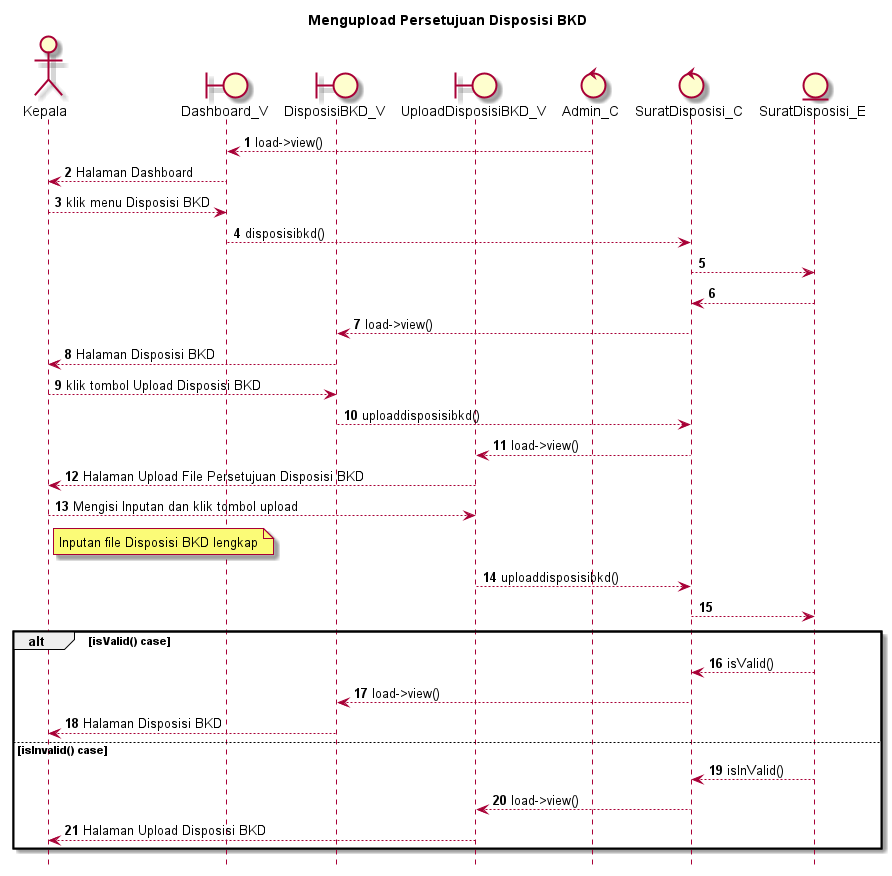

The diagram above was rendered by PlantUML. Its source (embedded in the PNG):
@startuml

autonumber
hide footbox
title Mengupload Persetujuan Disposisi BKD

Actor Kepala
boundary Dashboard_V
boundary DisposisiBKD_V
boundary UploadDisposisiBKD_V
control Admin_C
control SuratDisposisi_C
Entity SuratDisposisi_E

Admin_C --> Dashboard_V: load->view()
Dashboard_V --> Kepala: Halaman Dashboard
Kepala --> Dashboard_V: klik menu Disposisi BKD
Dashboard_V --> SuratDisposisi_C: disposisibkd()
SuratDisposisi_C --> SuratDisposisi_E:
    
    SuratDisposisi_E --> SuratDisposisi_C:
    SuratDisposisi_C --> DisposisiBKD_V: load->view()
    DisposisiBKD_V --> Kepala: Halaman Disposisi BKD

Kepala --> DisposisiBKD_V: klik tombol Upload Disposisi BKD
DisposisiBKD_V --> SuratDisposisi_C: uploaddisposisibkd()
SuratDisposisi_C --> UploadDisposisiBKD_V: load->view()
UploadDisposisiBKD_V --> Kepala: Halaman Upload File Persetujuan Disposisi BKD

Kepala --> UploadDisposisiBKD_V: Mengisi Inputan dan klik tombol upload
    note right of Kepala
        Inputan file Disposisi BKD lengkap
            end note
UploadDisposisiBKD_V --> SuratDisposisi_C: uploaddisposisibkd()
SuratDisposisi_C --> SuratDisposisi_E:

alt isValid() case
    
    SuratDisposisi_E --> SuratDisposisi_C: isValid()
    SuratDisposisi_C --> DisposisiBKD_V: load->view()
    DisposisiBKD_V --> Kepala: Halaman Disposisi BKD

else isInvalid() case
    
    SuratDisposisi_E --> SuratDisposisi_C: isInValid()
    SuratDisposisi_C --> UploadDisposisiBKD_V: load->view()
    UploadDisposisiBKD_V --> Kepala: Halaman Upload Disposisi BKD

end
@enduml